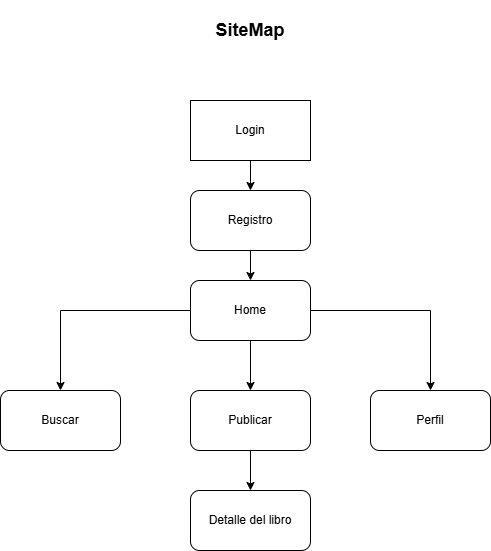

The diagram above was exported from draw.io. Its source (the exported page's mxGraphModel, read from the mxfile embedded in the PNG):
<mxGraphModel dx="1406" dy="780" grid="1" gridSize="10" guides="1" tooltips="1" connect="1" arrows="1" fold="1" page="1" pageScale="1" pageWidth="827" pageHeight="1169" math="0" shadow="0">
  <root>
    <mxCell id="0" />
    <mxCell id="1" parent="0" />
    <mxCell id="JEB1qR5uVefoPFhIXLK0-4" edge="1" parent="1" source="JEB1qR5uVefoPFhIXLK0-1" style="edgeStyle=orthogonalEdgeStyle;rounded=0;orthogonalLoop=1;jettySize=auto;html=1;" target="JEB1qR5uVefoPFhIXLK0-5">
      <mxGeometry relative="1" as="geometry">
        <mxPoint x="400" y="230" as="targetPoint" />
      </mxGeometry>
    </mxCell>
    <mxCell id="JEB1qR5uVefoPFhIXLK0-1" parent="1" style="rounded=0;whiteSpace=wrap;html=1;" value="Login" vertex="1">
      <mxGeometry height="60" width="120" x="340" y="120" as="geometry" />
    </mxCell>
    <mxCell id="JEB1qR5uVefoPFhIXLK0-3" parent="1" style="rounded=0;whiteSpace=wrap;html=1;strokeColor=none;" value="&lt;h2&gt;SiteMap&lt;/h2&gt;" vertex="1">
      <mxGeometry height="60" width="120" x="340" y="20" as="geometry" />
    </mxCell>
    <mxCell id="JEB1qR5uVefoPFhIXLK0-7" edge="1" parent="1" source="JEB1qR5uVefoPFhIXLK0-5" style="edgeStyle=orthogonalEdgeStyle;rounded=0;orthogonalLoop=1;jettySize=auto;html=1;" target="JEB1qR5uVefoPFhIXLK0-6" value="">
      <mxGeometry relative="1" as="geometry" />
    </mxCell>
    <mxCell id="JEB1qR5uVefoPFhIXLK0-5" parent="1" style="rounded=1;whiteSpace=wrap;html=1;" value="Registro" vertex="1">
      <mxGeometry height="60" width="120" x="340" y="210" as="geometry" />
    </mxCell>
    <mxCell id="JEB1qR5uVefoPFhIXLK0-8" edge="1" parent="1" source="JEB1qR5uVefoPFhIXLK0-6" style="edgeStyle=orthogonalEdgeStyle;rounded=0;orthogonalLoop=1;jettySize=auto;html=1;" target="JEB1qR5uVefoPFhIXLK0-11">
      <mxGeometry relative="1" as="geometry">
        <mxPoint x="210" y="440" as="targetPoint" />
      </mxGeometry>
    </mxCell>
    <mxCell id="JEB1qR5uVefoPFhIXLK0-9" edge="1" parent="1" source="JEB1qR5uVefoPFhIXLK0-6" style="edgeStyle=orthogonalEdgeStyle;rounded=0;orthogonalLoop=1;jettySize=auto;html=1;" target="JEB1qR5uVefoPFhIXLK0-12">
      <mxGeometry relative="1" as="geometry">
        <mxPoint x="400" y="440" as="targetPoint" />
      </mxGeometry>
    </mxCell>
    <mxCell id="JEB1qR5uVefoPFhIXLK0-10" edge="1" parent="1" source="JEB1qR5uVefoPFhIXLK0-6" style="edgeStyle=orthogonalEdgeStyle;rounded=0;orthogonalLoop=1;jettySize=auto;html=1;" target="JEB1qR5uVefoPFhIXLK0-13">
      <mxGeometry relative="1" as="geometry">
        <mxPoint x="580" y="440" as="targetPoint" />
      </mxGeometry>
    </mxCell>
    <mxCell id="JEB1qR5uVefoPFhIXLK0-6" parent="1" style="whiteSpace=wrap;html=1;rounded=1;" value="Home" vertex="1">
      <mxGeometry height="60" width="120" x="340" y="300" as="geometry" />
    </mxCell>
    <mxCell id="JEB1qR5uVefoPFhIXLK0-11" parent="1" style="rounded=1;whiteSpace=wrap;html=1;" value="Buscar" vertex="1">
      <mxGeometry height="60" width="120" x="150" y="410" as="geometry" />
    </mxCell>
    <mxCell id="JEB1qR5uVefoPFhIXLK0-14" edge="1" parent="1" source="JEB1qR5uVefoPFhIXLK0-12" style="edgeStyle=orthogonalEdgeStyle;rounded=0;orthogonalLoop=1;jettySize=auto;html=1;" target="JEB1qR5uVefoPFhIXLK0-15">
      <mxGeometry relative="1" as="geometry">
        <mxPoint x="400" y="540" as="targetPoint" />
      </mxGeometry>
    </mxCell>
    <mxCell id="JEB1qR5uVefoPFhIXLK0-12" parent="1" style="rounded=1;whiteSpace=wrap;html=1;" value="Publicar" vertex="1">
      <mxGeometry height="60" width="120" x="340" y="410" as="geometry" />
    </mxCell>
    <mxCell id="JEB1qR5uVefoPFhIXLK0-13" parent="1" style="rounded=1;whiteSpace=wrap;html=1;" value="Perfil" vertex="1">
      <mxGeometry height="60" width="120" x="520" y="410" as="geometry" />
    </mxCell>
    <mxCell id="JEB1qR5uVefoPFhIXLK0-15" parent="1" style="rounded=1;whiteSpace=wrap;html=1;" value="Detalle del libro" vertex="1">
      <mxGeometry height="60" width="120" x="340" y="510" as="geometry" />
    </mxCell>
  </root>
</mxGraphModel>